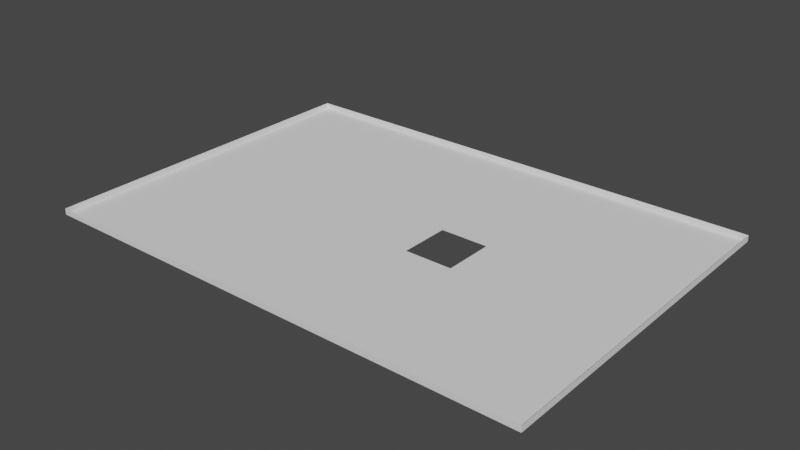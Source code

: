 # Source: dimensiones235_hueco.blend  (saved by Blender 2.82.7; exported with 4.5.12 LTS)
import bpy
from mathutils import Matrix  # noqa: F401  (used for matrix-valued properties, if any)

bpy.ops.wm.read_factory_settings(use_empty=True)
scene = bpy.context.scene
scene.name = 'Scene'

# ---- world
world_world = bpy.data.worlds.new('World'); scene.world = world_world
world_world.use_nodes = True; world_world.node_tree.nodes.clear()
_N = world_world.node_tree.nodes; _L = world_world.node_tree.links
n0 = _N.new('ShaderNodeOutputWorld'); n0.name = 'World Output'; n0.location = (300, 300)
n1 = _N.new('ShaderNodeBackground'); n1.name = 'Background'; n1.location = (10, 300)
n1.inputs[0].default_value = (0.05088, 0.05088, 0.05088, 1.0)
_L.new(n1.outputs[0], n0.inputs[0])
n0.is_active_output = True
world_world.color = (0.05088, 0.05088, 0.05088)
world_world.use_sun_shadow = False
world_world.sun_shadow_jitter_overblur = 0.0

# ---- meshes
me_plane_017 = bpy.data.meshes.new('Plane.017')
me_plane_017.from_pydata([(-1.877, 1.243, 2.016), (-1.877, 1.421, 2.016), (-1.7, 1.421, 2.016), (-1.7, 1.243, 2.016), (-1.7, 1.421, 1.946), (-1.877, 1.421, 1.946), (-1.877, 1.243, 1.946), (-1.7, 1.243, 1.946), (-1.818, 1.421, 1.946), (-1.759, 1.421, 1.946), (-1.877, 1.302, 1.946), (-1.877, 1.362, 1.946), (-1.759, 1.243, 1.946), (-1.818, 1.243, 1.946), (-1.7, 1.362, 1.946), (-1.7, 1.303, 1.946), (-1.759, 1.362, 1.946), (-1.759, 1.303, 1.946), (-1.818, 1.362, 1.946), (-1.818, 1.302, 1.946), (-1.759, 1.332, 1.946), (-1.818, 1.332, 1.946), (-1.788, 1.362, 1.946), (-1.788, 1.303, 1.946), (-1.788, 1.332, 1.946), (-1.759, 1.317, 1.946), (-1.818, 1.317, 1.946), (-1.773, 1.362, 1.946), (-1.773, 1.303, 1.946), (-1.759, 1.347, 1.946), (-1.818, 1.347, 1.946), (-1.803, 1.362, 1.946), (-1.803, 1.303, 1.946), (-1.788, 1.317, 1.946), (-1.788, 1.347, 1.946), (-1.803, 1.332, 1.946), (-1.803, 1.347, 1.946), (-1.773, 1.347, 1.946), (-1.773, 1.317, 1.946), (-1.803, 1.317, 1.946), (-1.759, 1.31, 1.946), (-1.818, 1.31, 1.946), (-1.766, 1.362, 1.946), (-1.766, 1.303, 1.946), (-1.759, 1.339, 1.946), (-1.818, 1.339, 1.946), (-1.795, 1.362, 1.946), (-1.795, 1.303, 1.946), (-1.788, 1.31, 1.946), (-1.788, 1.339, 1.946), (-1.795, 1.332, 1.946), (-1.759, 1.325, 1.946), (-1.818, 1.325, 1.946), (-1.781, 1.362, 1.946), (-1.781, 1.303, 1.946), (-1.759, 1.354, 1.946), (-1.818, 1.354, 1.946), (-1.81, 1.362, 1.946), (-1.81, 1.302, 1.946), (-1.788, 1.325, 1.946), (-1.788, 1.354, 1.946), (-1.781, 1.332, 1.946), (-1.81, 1.332, 1.946), (-1.803, 1.339, 1.946), (-1.803, 1.354, 1.946), (-1.795, 1.347, 1.946), (-1.81, 1.347, 1.946), (-1.773, 1.354, 1.946), (-1.766, 1.347, 1.946), (-1.781, 1.347, 1.946), (-1.773, 1.31, 1.946), (-1.766, 1.317, 1.946), (-1.781, 1.317, 1.946), (-1.803, 1.31, 1.946), (-1.803, 1.325, 1.946), (-1.795, 1.317, 1.946), (-1.81, 1.317, 1.946), (-1.81, 1.325, 1.946), (-1.795, 1.325, 1.946), (-1.795, 1.31, 1.946), (-1.781, 1.325, 1.946), (-1.766, 1.31, 1.946), (-1.781, 1.354, 1.946), (-1.766, 1.354, 1.946), (-1.81, 1.354, 1.946), (-1.795, 1.354, 1.946), (-1.795, 1.339, 1.946), (-1.81, 1.339, 1.946), (-1.781, 1.339, 1.946), (-1.781, 1.31, 1.946), (-1.81, 1.31, 1.946), (-1.759, 1.306, 1.946), (-1.818, 1.306, 1.946), (-1.762, 1.362, 1.946), (-1.762, 1.303, 1.946), (-1.759, 1.336, 1.946), (-1.818, 1.336, 1.946), (-1.792, 1.362, 1.946), (-1.792, 1.303, 1.946), (-1.788, 1.306, 1.946), (-1.788, 1.336, 1.946), (-1.792, 1.332, 1.946), (-1.759, 1.321, 1.946), (-1.818, 1.321, 1.946), (-1.777, 1.362, 1.946), (-1.777, 1.303, 1.946), (-1.759, 1.351, 1.946), (-1.818, 1.351, 1.946), (-1.807, 1.362, 1.946), (-1.806, 1.303, 1.946), (-1.788, 1.321, 1.946), (-1.788, 1.351, 1.946), (-1.777, 1.332, 1.946), (-1.806, 1.332, 1.946), (-1.803, 1.336, 1.946), (-1.803, 1.351, 1.946), (-1.792, 1.347, 1.946), (-1.807, 1.347, 1.946), (-1.773, 1.351, 1.946), (-1.762, 1.347, 1.946), (-1.777, 1.347, 1.946), (-1.773, 1.306, 1.946), (-1.762, 1.317, 1.946), (-1.777, 1.317, 1.946), (-1.803, 1.306, 1.946), (-1.803, 1.321, 1.946), (-1.792, 1.317, 1.946), (-1.806, 1.317, 1.946), (-1.759, 1.314, 1.946), (-1.818, 1.314, 1.946), (-1.77, 1.362, 1.946), (-1.77, 1.303, 1.946), (-1.759, 1.343, 1.946), (-1.818, 1.343, 1.946), (-1.799, 1.362, 1.946), (-1.799, 1.303, 1.946), (-1.788, 1.314, 1.946), (-1.788, 1.343, 1.946), (-1.799, 1.332, 1.946), (-1.759, 1.328, 1.946), (-1.818, 1.328, 1.946), (-1.784, 1.362, 1.946), (-1.784, 1.303, 1.946), (-1.759, 1.358, 1.946), (-1.818, 1.358, 1.946), (-1.814, 1.362, 1.946), (-1.814, 1.302, 1.946), (-1.788, 1.328, 1.946), (-1.788, 1.358, 1.946), (-1.784, 1.332, 1.946), (-1.814, 1.332, 1.946), (-1.803, 1.343, 1.946), (-1.803, 1.358, 1.946), (-1.799, 1.347, 1.946), (-1.814, 1.347, 1.946), (-1.773, 1.343, 1.946), (-1.773, 1.358, 1.946), (-1.77, 1.347, 1.946), (-1.784, 1.347, 1.946), (-1.773, 1.314, 1.946), (-1.77, 1.317, 1.946), (-1.784, 1.317, 1.946), (-1.803, 1.314, 1.946), (-1.803, 1.328, 1.946), (-1.799, 1.317, 1.946), (-1.814, 1.317, 1.946), (-1.81, 1.321, 1.946), (-1.81, 1.328, 1.946), (-1.806, 1.325, 1.946), (-1.814, 1.325, 1.946), (-1.795, 1.321, 1.946), (-1.795, 1.328, 1.946), (-1.792, 1.325, 1.946), (-1.799, 1.325, 1.946), (-1.795, 1.306, 1.946), (-1.795, 1.314, 1.946), (-1.792, 1.31, 1.946), (-1.799, 1.31, 1.946), (-1.781, 1.321, 1.946), (-1.781, 1.328, 1.946), (-1.777, 1.325, 1.946), (-1.784, 1.325, 1.946), (-1.766, 1.306, 1.946), (-1.766, 1.314, 1.946), (-1.762, 1.31, 1.946), (-1.77, 1.31, 1.946), (-1.781, 1.351, 1.946), (-1.781, 1.358, 1.946), (-1.777, 1.354, 1.946), (-1.784, 1.354, 1.946), (-1.766, 1.351, 1.946), (-1.766, 1.358, 1.946), (-1.762, 1.354, 1.946), (-1.77, 1.354, 1.946), (-1.766, 1.343, 1.946), (-1.81, 1.351, 1.946), (-1.81, 1.358, 1.946), (-1.807, 1.354, 1.946), (-1.814, 1.354, 1.946), (-1.795, 1.351, 1.946), (-1.795, 1.358, 1.946), (-1.792, 1.354, 1.946), (-1.799, 1.354, 1.946), (-1.795, 1.336, 1.946), (-1.795, 1.343, 1.946), (-1.792, 1.339, 1.946), (-1.799, 1.339, 1.946), (-1.81, 1.336, 1.946), (-1.81, 1.343, 1.946), (-1.807, 1.339, 1.946), (-1.814, 1.339, 1.946), (-1.781, 1.336, 1.946), (-1.781, 1.343, 1.946), (-1.777, 1.339, 1.946), (-1.784, 1.339, 1.946), (-1.781, 1.306, 1.946), (-1.781, 1.314, 1.946), (-1.777, 1.31, 1.946), (-1.784, 1.31, 1.946), (-1.81, 1.306, 1.946), (-1.81, 1.314, 1.946), (-1.806, 1.31, 1.946), (-1.814, 1.31, 1.946), (-1.814, 1.314, 1.946), (-1.806, 1.314, 1.946), (-1.806, 1.306, 1.946), (-1.784, 1.314, 1.946), (-1.777, 1.314, 1.946), (-1.777, 1.306, 1.946), (-1.784, 1.343, 1.946), (-1.777, 1.343, 1.946), (-1.777, 1.336, 1.946), (-1.814, 1.343, 1.946), (-1.807, 1.343, 1.946), (-1.807, 1.336, 1.946), (-1.799, 1.343, 1.946), (-1.792, 1.343, 1.946), (-1.792, 1.336, 1.946), (-1.799, 1.358, 1.946), (-1.792, 1.358, 1.946), (-1.792, 1.351, 1.946), (-1.814, 1.358, 1.946), (-1.807, 1.358, 1.946), (-1.807, 1.351, 1.946), (-1.77, 1.343, 1.946), (-1.762, 1.343, 1.946), (-1.77, 1.358, 1.946), (-1.762, 1.358, 1.946), (-1.762, 1.351, 1.946), (-1.784, 1.358, 1.946), (-1.777, 1.358, 1.946), (-1.777, 1.351, 1.946), (-1.77, 1.314, 1.946), (-1.762, 1.314, 1.946), (-1.762, 1.306, 1.946), (-1.784, 1.328, 1.946), (-1.777, 1.328, 1.946), (-1.777, 1.321, 1.946), (-1.799, 1.314, 1.946), (-1.792, 1.314, 1.946), (-1.792, 1.306, 1.946), (-1.799, 1.328, 1.946), (-1.792, 1.328, 1.946), (-1.792, 1.321, 1.946), (-1.814, 1.328, 1.946), (-1.806, 1.328, 1.946), (-1.806, 1.321, 1.946), (-1.814, 1.321, 1.946), (-1.799, 1.321, 1.946), (-1.799, 1.306, 1.946), (-1.784, 1.321, 1.946), (-1.77, 1.306, 1.946), (-1.784, 1.351, 1.946), (-1.77, 1.351, 1.946), (-1.814, 1.351, 1.946), (-1.799, 1.351, 1.946), (-1.799, 1.336, 1.946), (-1.814, 1.336, 1.946), (-1.784, 1.336, 1.946), (-1.784, 1.306, 1.946), (-1.814, 1.306, 1.946), (-1.759, 1.334, 1.946), (-1.76, 1.332, 1.946), (-1.759, 1.319, 1.946), (-1.76, 1.317, 1.946), (-1.759, 1.341, 1.946), (-1.759, 1.327, 1.946), (-1.76, 1.325, 1.946), (-1.76, 1.339, 1.946), (-1.759, 1.338, 1.946), (-1.759, 1.323, 1.946), (-1.759, 1.33, 1.946), (-1.76, 1.343, 1.946), (-1.76, 1.336, 1.946), (-1.76, 1.328, 1.946), (-1.76, 1.321, 1.946), (-1.76, 1.323, 1.946), (-1.76, 1.319, 1.946), (-1.76, 1.33, 1.946), (-1.76, 1.327, 1.946), (-1.76, 1.338, 1.946), (-1.76, 1.334, 1.946), (-1.76, 1.341, 1.946)], [], [(19, 10, 6, 13), (1, 5, 8, 9, 4, 2), (0, 6, 10, 11, 5, 1), (3, 7, 12, 13, 6, 0), (2, 4, 14, 15, 7, 3), (15, 17, 12, 7), (17, 94, 43, 131, 28, 105, 54, 142, 23, 98, 47, 135, 32, 109, 58, 146, 19, 13, 12), (4, 9, 16, 14), (14, 16, 143, 55, 106, 29, 132, 285, 44, 289, 95, 281, 20, 291, 139, 286, 51, 290, 102, 283, 25, 128, 40, 91, 17, 15), (9, 8, 18, 145, 57, 108, 31, 134, 46, 97, 22, 141, 53, 104, 27, 130, 42, 93, 16), (280, 92, 19, 146), (8, 5, 11, 18), (18, 11, 10, 19, 92, 41, 129, 26, 103, 52, 140, 21, 96, 45, 133, 30, 107, 56, 144), (279, 99, 23, 142), (278, 100, 24, 149), (277, 96, 21, 150), (276, 114, 35, 138), (275, 115, 36, 153), (274, 107, 30, 154), (273, 118, 37, 157), (272, 111, 34, 158), (271, 121, 28, 131), (270, 110, 33, 161), (269, 124, 32, 135), (268, 125, 39, 164), (267, 103, 26, 165), (266, 166, 76, 127), (265, 167, 77, 168), (264, 140, 52, 169), (263, 170, 75, 126), (262, 171, 78, 172), (261, 163, 74, 173), (260, 174, 47, 98), (259, 175, 79, 176), (258, 162, 73, 177), (257, 178, 72, 123), (256, 179, 80, 180), (255, 147, 59, 181), (254, 182, 43, 94), (253, 183, 81, 184), (252, 159, 70, 185), (251, 186, 69, 120), (250, 187, 82, 188), (249, 148, 60, 189), (248, 190, 68, 119), (247, 191, 83, 192), (246, 156, 67, 193), (243, 195, 66, 117), (242, 196, 84, 197), (241, 144, 56, 198), (240, 199, 65, 116), (239, 200, 85, 201), (238, 152, 64, 202), (237, 203, 50, 101), (236, 204, 86, 205), (235, 151, 63, 206), (234, 207, 62, 113), (233, 208, 87, 209), (232, 133, 45, 210), (231, 211, 61, 112), (230, 212, 88, 213), (229, 137, 49, 214), (228, 215, 54, 105), (227, 216, 89, 217), (226, 136, 48, 218), (225, 219, 58, 109), (224, 220, 90, 221), (223, 129, 41, 222), (220, 223, 222, 90), (76, 165, 223, 220), (165, 26, 129, 223), (162, 224, 221, 73), (39, 127, 224, 162), (127, 76, 220, 224), (124, 225, 109, 32), (73, 221, 225, 124), (221, 90, 219, 225), (216, 226, 218, 89), (72, 161, 226, 216), (161, 33, 136, 226), (159, 227, 217, 70), (38, 123, 227, 159), (123, 72, 216, 227), (121, 228, 105, 28), (70, 217, 228, 121), (217, 89, 215, 228), (212, 229, 214, 88), (69, 158, 229, 212), (158, 34, 137, 229), (37, 120, 230, 155), (120, 69, 212, 230), (213, 88, 211, 231), (208, 232, 210, 87), (66, 154, 232, 208), (154, 30, 133, 232), (151, 233, 209, 63), (36, 117, 233, 151), (117, 66, 208, 233), (114, 234, 113, 35), (63, 209, 234, 114), (209, 87, 207, 234), (204, 235, 206, 86), (65, 153, 235, 204), (153, 36, 151, 235), (137, 236, 205, 49), (34, 116, 236, 137), (116, 65, 204, 236), (100, 237, 101, 24), (49, 205, 237, 100), (205, 86, 203, 237), (200, 238, 202, 85), (46, 134, 238, 200), (134, 31, 152, 238), (148, 239, 201, 60), (22, 97, 239, 148), (97, 46, 200, 239), (111, 240, 116, 34), (60, 201, 240, 111), (201, 85, 199, 240), (196, 241, 198, 84), (57, 145, 241, 196), (145, 18, 144, 241), (152, 242, 197, 64), (31, 108, 242, 152), (108, 57, 196, 242), (115, 243, 117, 36), (64, 197, 243, 115), (197, 84, 195, 243), (68, 157, 244, 194), (157, 37, 155, 244), (29, 119, 245, 292, 132), (119, 68, 194, 245), (191, 246, 193, 83), (42, 130, 246, 191), (130, 27, 156, 246), (143, 247, 192, 55), (16, 93, 247, 143), (93, 42, 191, 247), (106, 248, 119, 29), (55, 192, 248, 106), (192, 83, 190, 248), (187, 249, 189, 82), (53, 141, 249, 187), (141, 22, 148, 249), (156, 250, 188, 67), (27, 104, 250, 156), (104, 53, 187, 250), (118, 251, 120, 37), (67, 188, 251, 118), (188, 82, 186, 251), (183, 252, 185, 81), (71, 160, 252, 183), (160, 38, 159, 252), (128, 253, 184, 40), (25, 284, 122, 253, 128), (122, 71, 183, 253), (91, 254, 94, 17), (40, 184, 254, 91), (184, 81, 182, 254), (179, 255, 181, 80), (61, 149, 255, 179), (149, 24, 147, 255), (112, 61, 179, 256), (180, 80, 178, 257), (175, 258, 177, 79), (75, 164, 258, 175), (164, 39, 162, 258), (136, 259, 176, 48), (33, 126, 259, 136), (126, 75, 175, 259), (99, 260, 98, 23), (48, 176, 260, 99), (176, 79, 174, 260), (171, 261, 173, 78), (50, 138, 261, 171), (138, 35, 163, 261), (147, 262, 172, 59), (24, 101, 262, 147), (101, 50, 171, 262), (110, 263, 126, 33), (59, 172, 263, 110), (172, 78, 170, 263), (167, 264, 169, 77), (62, 150, 264, 167), (150, 21, 140, 264), (163, 265, 168, 74), (35, 113, 265, 163), (113, 62, 167, 265), (125, 266, 127, 39), (74, 168, 266, 125), (168, 77, 166, 266), (166, 267, 165, 76), (77, 169, 267, 166), (169, 52, 103, 267), (170, 268, 164, 75), (78, 173, 268, 170), (173, 74, 125, 268), (174, 269, 135, 47), (79, 177, 269, 174), (177, 73, 124, 269), (178, 270, 161, 72), (80, 181, 270, 178), (181, 59, 110, 270), (182, 271, 131, 43), (81, 185, 271, 182), (185, 70, 121, 271), (186, 272, 158, 69), (82, 189, 272, 186), (189, 60, 111, 272), (190, 273, 157, 68), (83, 193, 273, 190), (193, 67, 118, 273), (195, 274, 154, 66), (84, 198, 274, 195), (198, 56, 107, 274), (199, 275, 153, 65), (85, 202, 275, 199), (202, 64, 115, 275), (203, 276, 138, 50), (86, 206, 276, 203), (206, 63, 114, 276), (207, 277, 150, 62), (87, 210, 277, 207), (210, 45, 96, 277), (211, 278, 149, 61), (88, 214, 278, 211), (214, 49, 100, 278), (215, 279, 142, 54), (89, 218, 279, 215), (218, 48, 99, 279), (219, 280, 146, 58), (90, 222, 280, 219), (222, 41, 92, 280), (290, 296, 295, 102), (51, 287, 296, 290), (283, 297, 284, 25), (102, 295, 297, 283), (291, 298, 294, 139), (20, 282, 298, 291), (286, 299, 287, 51), (139, 294, 299, 286), (289, 300, 293, 95), (44, 288, 300, 289), (281, 301, 282, 20), (95, 293, 301, 281), (285, 302, 288, 44), (132, 292, 302, 285)])
_uv = me_plane_017.uv_layers.new(name='UVMap')
_uv.uv.foreach_set('vector', [0.8936, 0.1511, 0.8938, 0.1511, 0.8938, 0.1513, 0.8936, 0.1513, 0.8938, 0.1508, 0.8938, 0.1508, 0.8936, 0.1508, 0.8935, 0.1508, 0.8933, 0.1508, 0.8933, 0.1508, 0.8938, 0.1513, 0.8938, 0.1513, 0.8938, 0.1511, 0.8938, 0.151, 0.8938, 0.1508, 0.8938, 0.1508, 0.8933, 0.1513, 0.8933, 0.1513, 0.8935, 0.1513, 0.8936, 0.1513, 0.8938, 0.1513, 0.8938, 0.1513, 0.8933, 0.1508, 0.8933, 0.1508, 0.8933, 0.151, 0.8933, 0.1511, 0.8933, 0.1513, 0.8933, 0.1513, 0.8933, 0.1511, 0.8935, 0.1511, 0.8935, 0.1513, 0.8933, 0.1513, 0.8935, 0.1511, 0.8935, 0.1511, 0.8935, 0.1511, 0.8935, 0.1511, 0.8935, 0.1511, 0.8935, 0.1511, 0.8935, 0.1511, 0.8936, 0.1511, 0.8936, 0.1511, 0.8936, 0.1511, 0.8936, 0.1511, 0.8936, 0.1511, 0.8936, 0.1511, 0.8936, 0.1511, 0.8936, 0.1511, 0.8936, 0.1511, 0.8936, 0.1511, 0.8936, 0.1513, 0.8935, 0.1513, 0.8933, 0.1508, 0.8935, 0.1508, 0.8935, 0.151, 0.8933, 0.151, 0.8933, 0.151, 0.8935, 0.151, 0.8935, 0.151, 0.8935, 0.151, 0.8935, 0.151, 0.8935, 0.151, 0.8935, 0.151, 0.8935, 0.151, 0.8935, 0.151, 0.8935, 0.151, 0.8935, 0.151, 0.8935, 0.151, 0.8935, 0.151, 0.8935, 0.151, 0.8935, 0.151, 0.8935, 0.1511, 0.8935, 0.1511, 0.8935, 0.1511, 0.8935, 0.1511, 0.8935, 0.1511, 0.8935, 0.1511, 0.8935, 0.1511, 0.8935, 0.1511, 0.8935, 0.1511, 0.8935, 0.1511, 0.8933, 0.1511, 0.8935, 0.1508, 0.8936, 0.1508, 0.8936, 0.151, 0.8936, 0.151, 0.8936, 0.151, 0.8936, 0.151, 0.8936, 0.151, 0.8936, 0.151, 0.8936, 0.151, 0.8936, 0.151, 0.8936, 0.151, 0.8936, 0.151, 0.8935, 0.151, 0.8935, 0.151, 0.8935, 0.151, 0.8935, 0.151, 0.8935, 0.151, 0.8935, 0.151, 0.8935, 0.151, 0.8936, 0.1511, 0.8936, 0.1511, 0.8936, 0.1511, 0.8936, 0.1511, 0.8936, 0.1508, 0.8938, 0.1508, 0.8938, 0.151, 0.8936, 0.151, 0.8936, 0.151, 0.8938, 0.151, 0.8938, 0.1511, 0.8936, 0.1511, 0.8936, 0.1511, 0.8936, 0.1511, 0.8936, 0.1511, 0.8936, 0.1511, 0.8936, 0.1511, 0.8936, 0.1511, 0.8936, 0.151, 0.8936, 0.151, 0.8936, 0.151, 0.8936, 0.151, 0.8936, 0.151, 0.8936, 0.151, 0.8936, 0.151, 0.8936, 0.151, 0.8936, 0.151, 0.8936, 0.1511, 0.8936, 0.1511, 0.8936, 0.1511, 0.8936, 0.1511, 0.8936, 0.151, 0.8936, 0.151, 0.8936, 0.151, 0.8936, 0.151, 0.8936, 0.151, 0.8936, 0.151, 0.8936, 0.151, 0.8936, 0.151, 0.8936, 0.151, 0.8936, 0.151, 0.8936, 0.151, 0.8936, 0.151, 0.8936, 0.151, 0.8936, 0.151, 0.8936, 0.151, 0.8936, 0.151, 0.8936, 0.151, 0.8936, 0.151, 0.8936, 0.151, 0.8936, 0.151, 0.8935, 0.151, 0.8935, 0.151, 0.8935, 0.151, 0.8935, 0.151, 0.8936, 0.151, 0.8936, 0.151, 0.8936, 0.151, 0.8936, 0.151, 0.8935, 0.1511, 0.8935, 0.1511, 0.8935, 0.1511, 0.8935, 0.1511, 0.8936, 0.1511, 0.8936, 0.1511, 0.8936, 0.1511, 0.8936, 0.1511, 0.8936, 0.1511, 0.8936, 0.1511, 0.8936, 0.1511, 0.8936, 0.1511, 0.8936, 0.1511, 0.8936, 0.1511, 0.8936, 0.1511, 0.8936, 0.1511, 0.8936, 0.1511, 0.8936, 0.1511, 0.8936, 0.1511, 0.8936, 0.1511, 0.8936, 0.1511, 0.8936, 0.1511, 0.8936, 0.1511, 0.8936, 0.1511, 0.8936, 0.151, 0.8936, 0.151, 0.8936, 0.1511, 0.8936, 0.1511, 0.8936, 0.151, 0.8936, 0.151, 0.8936, 0.1511, 0.8936, 0.1511, 0.8936, 0.1511, 0.8936, 0.1511, 0.8936, 0.1511, 0.8936, 0.1511, 0.8936, 0.151, 0.8936, 0.151, 0.8936, 0.1511, 0.8936, 0.1511, 0.8936, 0.151, 0.8936, 0.151, 0.8936, 0.1511, 0.8936, 0.1511, 0.8936, 0.1511, 0.8936, 0.1511, 0.8936, 0.1511, 0.8936, 0.1511, 0.8936, 0.1511, 0.8936, 0.1511, 0.8936, 0.1511, 0.8936, 0.1511, 0.8936, 0.1511, 0.8936, 0.1511, 0.8936, 0.1511, 0.8936, 0.1511, 0.8935, 0.1511, 0.8935, 0.1511, 0.8935, 0.1511, 0.8935, 0.1511, 0.8935, 0.151, 0.8935, 0.151, 0.8935, 0.1511, 0.8935, 0.1511, 0.8936, 0.151, 0.8936, 0.151, 0.8936, 0.1511, 0.8936, 0.1511, 0.8935, 0.1511, 0.8935, 0.1511, 0.8935, 0.1511, 0.8935, 0.1511, 0.8935, 0.1511, 0.8935, 0.1511, 0.8935, 0.1511, 0.8935, 0.1511, 0.8935, 0.1511, 0.8935, 0.1511, 0.8935, 0.1511, 0.8935, 0.1511, 0.8935, 0.151, 0.8935, 0.151, 0.8935, 0.151, 0.8935, 0.151, 0.8935, 0.151, 0.8935, 0.151, 0.8935, 0.151, 0.8935, 0.151, 0.8936, 0.151, 0.8936, 0.151, 0.8936, 0.151, 0.8936, 0.151, 0.8935, 0.151, 0.8935, 0.151, 0.8935, 0.151, 0.8935, 0.151, 0.8935, 0.151, 0.8935, 0.151, 0.8935, 0.151, 0.8935, 0.151, 0.8935, 0.151, 0.8935, 0.151, 0.8935, 0.151, 0.8935, 0.151, 0.8936, 0.151, 0.8936, 0.151, 0.8936, 0.151, 0.8936, 0.151, 0.8936, 0.151, 0.8936, 0.151, 0.8936, 0.151, 0.8936, 0.151, 0.8936, 0.151, 0.8936, 0.151, 0.8936, 0.151, 0.8936, 0.151, 0.8936, 0.151, 0.8936, 0.151, 0.8936, 0.151, 0.8936, 0.151, 0.8936, 0.151, 0.8936, 0.151, 0.8936, 0.151, 0.8936, 0.151, 0.8936, 0.151, 0.8936, 0.151, 0.8936, 0.151, 0.8936, 0.151, 0.8936, 0.151, 0.8936, 0.151, 0.8936, 0.151, 0.8936, 0.151, 0.8936, 0.151, 0.8936, 0.151, 0.8936, 0.151, 0.8936, 0.151, 0.8936, 0.151, 0.8936, 0.151, 0.8936, 0.151, 0.8936, 0.151, 0.8936, 0.151, 0.8936, 0.151, 0.8936, 0.151, 0.8936, 0.151, 0.8936, 0.151, 0.8936, 0.151, 0.8936, 0.151, 0.8936, 0.151, 0.8936, 0.151, 0.8936, 0.151, 0.8936, 0.151, 0.8936, 0.151, 0.8935, 0.151, 0.8935, 0.151, 0.8935, 0.151, 0.8935, 0.151, 0.8935, 0.151, 0.8935, 0.151, 0.8935, 0.151, 0.8935, 0.151, 0.8936, 0.151, 0.8936, 0.151, 0.8936, 0.151, 0.8936, 0.151, 0.8935, 0.1511, 0.8935, 0.1511, 0.8935, 0.1511, 0.8935, 0.1511, 0.8935, 0.1511, 0.8935, 0.1511, 0.8935, 0.1511, 0.8935, 0.1511, 0.8936, 0.1511, 0.8936, 0.1511, 0.8936, 0.1511, 0.8936, 0.1511, 0.8936, 0.1511, 0.8936, 0.1511, 0.8936, 0.1511, 0.8936, 0.1511, 0.8936, 0.1511, 0.8936, 0.1511, 0.8936, 0.1511, 0.8936, 0.1511, 0.8936, 0.1511, 0.8936, 0.1511, 0.8936, 0.1511, 0.8936, 0.1511, 0.8936, 0.1511, 0.8936, 0.1511, 0.8936, 0.1511, 0.8936, 0.1511, 0.8936, 0.1511, 0.8936, 0.1511, 0.8936, 0.1511, 0.8936, 0.1511, 0.8936, 0.1511, 0.8936, 0.1511, 0.8936, 0.1511, 0.8936, 0.1511, 0.8936, 0.1511, 0.8936, 0.1511, 0.8936, 0.1511, 0.8936, 0.1511, 0.8936, 0.1511, 0.8936, 0.1511, 0.8936, 0.1511, 0.8936, 0.1511, 0.8936, 0.1511, 0.8936, 0.1511, 0.8936, 0.1511, 0.8936, 0.1511, 0.8936, 0.1511, 0.8936, 0.1511, 0.8936, 0.1511, 0.8936, 0.1511, 0.8936, 0.1511, 0.8936, 0.1511, 0.8936, 0.1511, 0.8936, 0.1511, 0.8936, 0.1511, 0.8936, 0.1511, 0.8936, 0.1511, 0.8936, 0.1511, 0.8935, 0.1511, 0.8936, 0.1511, 0.8936, 0.1511, 0.8935, 0.1511, 0.8935, 0.1511, 0.8936, 0.1511, 0.8936, 0.1511, 0.8935, 0.1511, 0.8936, 0.1511, 0.8936, 0.1511, 0.8936, 0.1511, 0.8936, 0.1511, 0.8935, 0.1511, 0.8935, 0.1511, 0.8935, 0.1511, 0.8935, 0.1511, 0.8935, 0.1511, 0.8935, 0.1511, 0.8935, 0.1511, 0.8935, 0.1511, 0.8935, 0.1511, 0.8935, 0.1511, 0.8935, 0.1511, 0.8935, 0.1511, 0.8935, 0.1511, 0.8935, 0.1511, 0.8935, 0.1511, 0.8935, 0.1511, 0.8935, 0.1511, 0.8935, 0.1511, 0.8935, 0.1511, 0.8935, 0.1511, 0.8935, 0.1511, 0.8935, 0.1511, 0.8935, 0.1511, 0.8935, 0.1511, 0.8935, 0.151, 0.8936, 0.151, 0.8936, 0.151, 0.8935, 0.151, 0.8935, 0.151, 0.8936, 0.151, 0.8936, 0.151, 0.8935, 0.151, 0.8936, 0.151, 0.8936, 0.151, 0.8936, 0.151, 0.8936, 0.151, 0.8935, 0.151, 0.8935, 0.151, 0.8935, 0.151, 0.8935, 0.151, 0.8935, 0.151, 0.8935, 0.151, 0.8935, 0.151, 0.8935, 0.151, 0.8935, 0.151, 0.8935, 0.151, 0.8935, 0.151, 0.8935, 0.151, 0.8936, 0.151, 0.8936, 0.151, 0.8936, 0.151, 0.8936, 0.151, 0.8936, 0.151, 0.8936, 0.151, 0.8936, 0.151, 0.8936, 0.151, 0.8936, 0.151, 0.8936, 0.151, 0.8936, 0.151, 0.8936, 0.151, 0.8936, 0.151, 0.8936, 0.151, 0.8936, 0.151, 0.8936, 0.151, 0.8936, 0.151, 0.8936, 0.151, 0.8936, 0.151, 0.8936, 0.151, 0.8936, 0.151, 0.8936, 0.151, 0.8936, 0.151, 0.8936, 0.151, 0.8936, 0.151, 0.8936, 0.151, 0.8936, 0.151, 0.8936, 0.151, 0.8936, 0.151, 0.8936, 0.151, 0.8936, 0.151, 0.8936, 0.151, 0.8936, 0.151, 0.8936, 0.151, 0.8936, 0.151, 0.8936, 0.151, 0.8936, 0.151, 0.8936, 0.151, 0.8936, 0.151, 0.8936, 0.151, 0.8936, 0.151, 0.8936, 0.151, 0.8936, 0.151, 0.8936, 0.151, 0.8936, 0.151, 0.8936, 0.151, 0.8936, 0.151, 0.8936, 0.151, 0.8936, 0.151, 0.8936, 0.151, 0.8936, 0.151, 0.8936, 0.151, 0.8936, 0.151, 0.8936, 0.151, 0.8936, 0.151, 0.8936, 0.151, 0.8936, 0.151, 0.8936, 0.151, 0.8936, 0.151, 0.8936, 0.151, 0.8936, 0.151, 0.8936, 0.151, 0.8936, 0.151, 0.8936, 0.151, 0.8936, 0.151, 0.8936, 0.151, 0.8936, 0.151, 0.8936, 0.151, 0.8936, 0.151, 0.8936, 0.151, 0.8936, 0.151, 0.8936, 0.151, 0.8936, 0.151, 0.8936, 0.151, 0.8936, 0.151, 0.8936, 0.151, 0.8936, 0.151, 0.8936, 0.151, 0.8936, 0.151, 0.8936, 0.151, 0.8936, 0.151, 0.8936, 0.151, 0.8936, 0.151, 0.8936, 0.151, 0.8936, 0.151, 0.8936, 0.151, 0.8936, 0.151, 0.8936, 0.151, 0.8936, 0.151, 0.8936, 0.151, 0.8936, 0.151, 0.8936, 0.151, 0.8936, 0.151, 0.8936, 0.151, 0.8936, 0.151, 0.8936, 0.151, 0.8936, 0.151, 0.8936, 0.151, 0.8936, 0.151, 0.8936, 0.151, 0.8936, 0.151, 0.8936, 0.151, 0.8936, 0.151, 0.8936, 0.151, 0.8936, 0.151, 0.8936, 0.151, 0.8936, 0.151, 0.8936, 0.151, 0.8936, 0.151, 0.8936, 0.151, 0.8936, 0.151, 0.8936, 0.151, 0.8936, 0.151, 0.8936, 0.151, 0.8936, 0.151, 0.8936, 0.151, 0.8936, 0.151, 0.8936, 0.151, 0.8936, 0.151, 0.8936, 0.151, 0.8936, 0.151, 0.8936, 0.151, 0.8936, 0.151, 0.8936, 0.151, 0.8936, 0.151, 0.8936, 0.151, 0.8936, 0.151, 0.8936, 0.151, 0.8936, 0.151, 0.8936, 0.151, 0.8936, 0.151, 0.8936, 0.151, 0.8936, 0.151, 0.8936, 0.151, 0.8936, 0.151, 0.8936, 0.151, 0.8936, 0.151, 0.8936, 0.151, 0.8936, 0.151, 0.8936, 0.151, 0.8936, 0.151, 0.8936, 0.151, 0.8936, 0.151, 0.8936, 0.151, 0.8935, 0.151, 0.8935, 0.151, 0.8935, 0.151, 0.8935, 0.151, 0.8935, 0.151, 0.8935, 0.151, 0.8935, 0.151, 0.8935, 0.151, 0.8935, 0.151, 0.8935, 0.151, 0.8935, 0.151, 0.8935, 0.151, 0.8935, 0.151, 0.8935, 0.151, 0.8935, 0.151, 0.8935, 0.151, 0.8935, 0.151, 0.8935, 0.151, 0.8935, 0.151, 0.8935, 0.151, 0.8935, 0.151, 0.8935, 0.151, 0.8935, 0.151, 0.8935, 0.151, 0.8935, 0.151, 0.8935, 0.151, 0.8935, 0.151, 0.8935, 0.151, 0.8935, 0.151, 0.8935, 0.151, 0.8935, 0.151, 0.8935, 0.151, 0.8935, 0.151, 0.8935, 0.151, 0.8935, 0.151, 0.8935, 0.151, 0.8935, 0.151, 0.8935, 0.151, 0.8935, 0.151, 0.8935, 0.151, 0.8935, 0.151, 0.8935, 0.151, 0.8935, 0.151, 0.8935, 0.151, 0.8935, 0.151, 0.8935, 0.151, 0.8935, 0.151, 0.8935, 0.151, 0.8935, 0.151, 0.8935, 0.151, 0.8935, 0.151, 0.8935, 0.151, 0.8935, 0.151, 0.8935, 0.151, 0.8936, 0.151, 0.8936, 0.151, 0.8935, 0.151, 0.8935, 0.151, 0.8936, 0.151, 0.8936, 0.151, 0.8935, 0.151, 0.8936, 0.151, 0.8936, 0.151, 0.8936, 0.151, 0.8936, 0.151, 0.8935, 0.151, 0.8935, 0.151, 0.8935, 0.151, 0.8935, 0.151, 0.8935, 0.151, 0.8935, 0.151, 0.8935, 0.151, 0.8935, 0.151, 0.8935, 0.151, 0.8935, 0.151, 0.8935, 0.151, 0.8935, 0.151, 0.8935, 0.151, 0.8935, 0.151, 0.8935, 0.151, 0.8935, 0.151, 0.8935, 0.151, 0.8935, 0.151, 0.8935, 0.151, 0.8935, 0.151, 0.8935, 0.151, 0.8935, 0.151, 0.8935, 0.151, 0.8935, 0.151, 0.8935, 0.1511, 0.8935, 0.1511, 0.8935, 0.1511, 0.8935, 0.1511, 0.8935, 0.1511, 0.8935, 0.1511, 0.8935, 0.1511, 0.8935, 0.1511, 0.8935, 0.1511, 0.8935, 0.1511, 0.8935, 0.1511, 0.8935, 0.1511, 0.8935, 0.1511, 0.8935, 0.1511, 0.8935, 0.1511, 0.8935, 0.1511, 0.8935, 0.1511, 0.8935, 0.1511, 0.8935, 0.1511, 0.8935, 0.1511, 0.8935, 0.1511, 0.8935, 0.1511, 0.8935, 0.1511, 0.8935, 0.1511, 0.8935, 0.1511, 0.8935, 0.1511, 0.8935, 0.1511, 0.8935, 0.1511, 0.8935, 0.1511, 0.8935, 0.1511, 0.8935, 0.1511, 0.8935, 0.1511, 0.8935, 0.1511, 0.8935, 0.1511, 0.8935, 0.1511, 0.8935, 0.1511, 0.8935, 0.1511, 0.8935, 0.151, 0.8936, 0.151, 0.8936, 0.1511, 0.8935, 0.1511, 0.8935, 0.151, 0.8936, 0.151, 0.8936, 0.151, 0.8935, 0.151, 0.8936, 0.151, 0.8936, 0.151, 0.8936, 0.151, 0.8936, 0.151, 0.8935, 0.151, 0.8935, 0.151, 0.8935, 0.151, 0.8935, 0.151, 0.8935, 0.1511, 0.8935, 0.1511, 0.8935, 0.1511, 0.8935, 0.1511, 0.8936, 0.1511, 0.8936, 0.1511, 0.8936, 0.1511, 0.8936, 0.1511, 0.8936, 0.1511, 0.8936, 0.1511, 0.8936, 0.1511, 0.8936, 0.1511, 0.8936, 0.1511, 0.8936, 0.1511, 0.8936, 0.1511, 0.8936, 0.1511, 0.8936, 0.1511, 0.8936, 0.1511, 0.8936, 0.1511, 0.8936, 0.1511, 0.8936, 0.1511, 0.8936, 0.1511, 0.8936, 0.1511, 0.8936, 0.1511, 0.8936, 0.1511, 0.8936, 0.1511, 0.8936, 0.1511, 0.8936, 0.1511, 0.8936, 0.1511, 0.8936, 0.1511, 0.8936, 0.1511, 0.8936, 0.1511, 0.8936, 0.1511, 0.8936, 0.1511, 0.8936, 0.1511, 0.8936, 0.1511, 0.8936, 0.1511, 0.8936, 0.1511, 0.8936, 0.1511, 0.8936, 0.1511, 0.8936, 0.151, 0.8936, 0.151, 0.8936, 0.1511, 0.8936, 0.1511, 0.8936, 0.151, 0.8936, 0.151, 0.8936, 0.151, 0.8936, 0.151, 0.8936, 0.151, 0.8936, 0.151, 0.8936, 0.151, 0.8936, 0.151, 0.8936, 0.151, 0.8936, 0.151, 0.8936, 0.1511, 0.8936, 0.1511, 0.8936, 0.151, 0.8936, 0.151, 0.8936, 0.151, 0.8936, 0.151, 0.8936, 0.151, 0.8936, 0.151, 0.8936, 0.151, 0.8936, 0.151, 0.8936, 0.1511, 0.8936, 0.1511, 0.8936, 0.1511, 0.8936, 0.1511, 0.8936, 0.1511, 0.8936, 0.1511, 0.8936, 0.1511, 0.8936, 0.1511, 0.8936, 0.1511, 0.8936, 0.1511, 0.8936, 0.1511, 0.8936, 0.1511, 0.8936, 0.151, 0.8936, 0.151, 0.8936, 0.1511, 0.8936, 0.1511, 0.8936, 0.151, 0.8936, 0.151, 0.8936, 0.151, 0.8936, 0.151, 0.8936, 0.151, 0.8936, 0.151, 0.8936, 0.151, 0.8936, 0.151, 0.8936, 0.151, 0.8936, 0.151, 0.8936, 0.1511, 0.8936, 0.1511, 0.8936, 0.151, 0.8936, 0.151, 0.8936, 0.151, 0.8936, 0.151, 0.8936, 0.151, 0.8936, 0.151, 0.8936, 0.151, 0.8936, 0.151, 0.8936, 0.1511, 0.8936, 0.1511, 0.8936, 0.1511, 0.8936, 0.1511, 0.8936, 0.1511, 0.8936, 0.1511, 0.8936, 0.1511, 0.8936, 0.1511, 0.8936, 0.1511, 0.8936, 0.1511, 0.8936, 0.1511, 0.8936, 0.1511, 0.8936, 0.1511, 0.8936, 0.1511, 0.8936, 0.1511, 0.8936, 0.1511, 0.8936, 0.1511, 0.8936, 0.1511, 0.8936, 0.1511, 0.8936, 0.1511, 0.8936, 0.1511, 0.8936, 0.1511, 0.8936, 0.1511, 0.8936, 0.1511, 0.8936, 0.1511, 0.8936, 0.1511, 0.8936, 0.1511, 0.8936, 0.1511, 0.8936, 0.1511, 0.8936, 0.1511, 0.8936, 0.1511, 0.8936, 0.1511, 0.8936, 0.1511, 0.8936, 0.1511, 0.8936, 0.1511, 0.8936, 0.1511, 0.8936, 0.1511, 0.8936, 0.1511, 0.8936, 0.1511, 0.8936, 0.1511, 0.8936, 0.1511, 0.8936, 0.1511, 0.8936, 0.1511, 0.8936, 0.1511, 0.8936, 0.1511, 0.8936, 0.1511, 0.8936, 0.1511, 0.8936, 0.1511, 0.8935, 0.1511, 0.8936, 0.1511, 0.8936, 0.1511, 0.8935, 0.1511, 0.8935, 0.1511, 0.8936, 0.1511, 0.8936, 0.1511, 0.8935, 0.1511, 0.8936, 0.1511, 0.8936, 0.1511, 0.8936, 0.1511, 0.8936, 0.1511, 0.8935, 0.1511, 0.8935, 0.1511, 0.8935, 0.1511, 0.8935, 0.1511, 0.8935, 0.1511, 0.8935, 0.1511, 0.8935, 0.1511, 0.8935, 0.1511, 0.8935, 0.1511, 0.8935, 0.1511, 0.8935, 0.1511, 0.8935, 0.1511, 0.8935, 0.151, 0.8936, 0.151, 0.8936, 0.151, 0.8935, 0.151, 0.8935, 0.151, 0.8936, 0.151, 0.8936, 0.151, 0.8935, 0.151, 0.8936, 0.151, 0.8936, 0.151, 0.8936, 0.151, 0.8936, 0.151, 0.8935, 0.151, 0.8935, 0.151, 0.8935, 0.151, 0.8935, 0.151, 0.8935, 0.151, 0.8935, 0.151, 0.8935, 0.151, 0.8935, 0.151, 0.8935, 0.151, 0.8935, 0.151, 0.8935, 0.151, 0.8935, 0.151, 0.8936, 0.151, 0.8936, 0.151, 0.8936, 0.151, 0.8936, 0.151, 0.8936, 0.151, 0.8936, 0.151, 0.8936, 0.151, 0.8936, 0.151, 0.8936, 0.151, 0.8936, 0.151, 0.8936, 0.151, 0.8936, 0.151, 0.8936, 0.151, 0.8936, 0.151, 0.8936, 0.151, 0.8936, 0.151, 0.8936, 0.151, 0.8936, 0.151, 0.8936, 0.151, 0.8936, 0.151, 0.8936, 0.151, 0.8936, 0.151, 0.8936, 0.151, 0.8936, 0.151, 0.8936, 0.151, 0.8936, 0.151, 0.8936, 0.151, 0.8936, 0.151, 0.8936, 0.151, 0.8936, 0.151, 0.8936, 0.151, 0.8936, 0.151, 0.8936, 0.151, 0.8936, 0.151, 0.8936, 0.151, 0.8936, 0.151, 0.8936, 0.151, 0.8936, 0.151, 0.8936, 0.151, 0.8936, 0.151, 0.8936, 0.151, 0.8936, 0.151, 0.8936, 0.151, 0.8936, 0.151, 0.8936, 0.151, 0.8936, 0.151, 0.8936, 0.151, 0.8936, 0.151, 0.8935, 0.151, 0.8936, 0.151, 0.8936, 0.151, 0.8935, 0.151, 0.8935, 0.151, 0.8936, 0.151, 0.8936, 0.151, 0.8935, 0.151, 0.8936, 0.151, 0.8936, 0.151, 0.8936, 0.151, 0.8936, 0.151, 0.8935, 0.1511, 0.8936, 0.1511, 0.8936, 0.1511, 0.8935, 0.1511, 0.8935, 0.1511, 0.8936, 0.1511, 0.8936, 0.1511, 0.8935, 0.1511, 0.8936, 0.1511, 0.8936, 0.1511, 0.8936, 0.1511, 0.8936, 0.1511, 0.8936, 0.1511, 0.8936, 0.1511, 0.8936, 0.1511, 0.8936, 0.1511, 0.8936, 0.1511, 0.8936, 0.1511, 0.8936, 0.1511, 0.8936, 0.1511, 0.8936, 0.1511, 0.8936, 0.1511, 0.8936, 0.1511, 0.8936, 0.1511, 0.8935, 0.1511, 0.8935, 0.1511, 0.8935, 0.1511, 0.8935, 0.1511, 0.8935, 0.1511, 0.8935, 0.1511, 0.8935, 0.1511, 0.8935, 0.1511, 0.8935, 0.1511, 0.8935, 0.1511, 0.8935, 0.1511, 0.8935, 0.1511, 0.8935, 0.1511, 0.8935, 0.1511, 0.8935, 0.1511, 0.8935, 0.1511, 0.8935, 0.151, 0.8935, 0.151, 0.8935, 0.151, 0.8935, 0.151, 0.8935, 0.151, 0.8935, 0.151, 0.8935, 0.151, 0.8935, 0.151, 0.8935, 0.1511, 0.8935, 0.1511, 0.8935, 0.1511, 0.8935, 0.1511, 0.8935, 0.151, 0.8935, 0.151, 0.8935, 0.1511, 0.8935, 0.1511, 0.8935, 0.151, 0.8935, 0.151, 0.8935, 0.151, 0.8935, 0.151, 0.8935, 0.151, 0.8935, 0.151, 0.8935, 0.151, 0.8935, 0.151, 0.8935, 0.151, 0.8935, 0.151, 0.8935, 0.151, 0.8935, 0.151, 0.8935, 0.151, 0.8935, 0.151, 0.8935, 0.151, 0.8935, 0.151, 0.8935, 0.151, 0.8935, 0.151, 0.8935, 0.151, 0.8935, 0.151, 0.8935, 0.151, 0.8935, 0.151, 0.8935, 0.151, 0.8935, 0.151])
me_plane_017.materials.append(None)
me_plane_017.use_remesh_preserve_volume = False
me_plane_017.use_remesh_preserve_attributes = False
me_plane_017.use_mirror_vertex_groups = False
me_plane_017.update()

# ---- objects
ob_dimensiones_009 = bpy.data.objects.new('dimensiones.009', me_plane_017)

# ---- transforms, parenting, visibility, modifiers, constraints
ob_dimensiones_009.location = (0.0, 0.0, 0.1723)
ob_dimensiones_009.scale = (32.5, 22.5, 1.0)
ob_dimensiones_009.lineart.crease_threshold = 0.0

# ---- collection membership
scene.collection.objects.link(ob_dimensiones_009)

# ---- scene / render settings (as saved in the file)
scene.frame_start = 1; scene.frame_end = 250; scene.frame_set(1)
scene.render.engine = 'BLENDER_EEVEE_NEXT'
scene.cycles.use_denoising = False
scene.cycles.samples = 128
scene.cycles.sampling_pattern = 'TABULATED_SOBOL'
scene.cycles.use_adaptive_sampling = False
scene.cycles.use_light_tree = False
scene.view_settings.view_transform = 'Filmic'
bpy.context.view_layer.update()

# ---- added for rendering (the .blend has no active camera and no usable light): camera, sun
cam_auto = bpy.data.cameras.new('AutoCamera')
cam_auto.lens = 50.0
cam_auto.sensor_width = 36.0
cam_auto.clip_end = 1000.0
ob_auto_camera = bpy.data.objects.new('AutoCamera', cam_auto)
scene.collection.objects.link(ob_auto_camera)
ob_auto_camera.location = (-51.6343, 22.1979, 7.33573)
ob_auto_camera.rotation_euler = (1.09748, -7.21219e-08, 0.694738)
scene.camera = ob_auto_camera
light_auto_sun = bpy.data.lights.new('AutoSun', 'SUN')
light_auto_sun.energy = 3.0
light_auto_sun.angle = 0.0523599
ob_auto_sun = bpy.data.objects.new('AutoSun', light_auto_sun)
scene.collection.objects.link(ob_auto_sun)
ob_auto_sun.rotation_euler = (0.872665, 0.174533, 0.523599)
bpy.context.view_layer.update()
